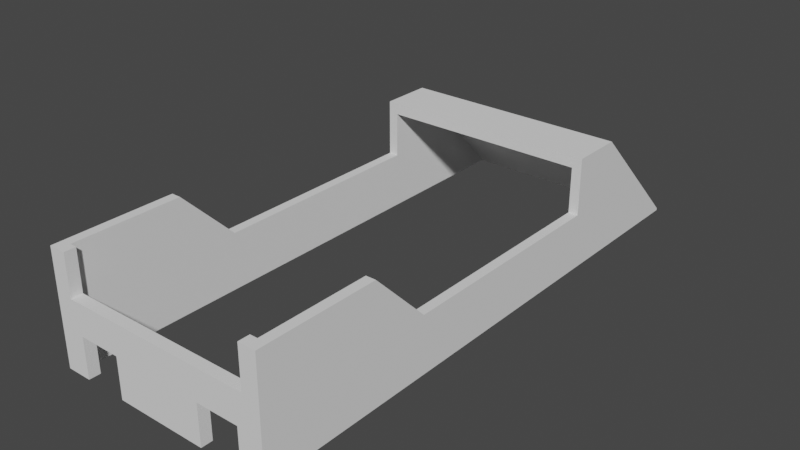 # Source: frame.blend  (saved by Blender 2.92.15; exported with 4.5.12 LTS)
import bpy
from mathutils import Matrix  # noqa: F401  (used for matrix-valued properties, if any)

bpy.ops.wm.read_factory_settings(use_empty=True)
scene = bpy.context.scene
scene.name = 'Scene'

# ---- collections
col_collection = bpy.data.collections.new('Collection'); scene.collection.children.link(col_collection)

# ---- world
world_world = bpy.data.worlds.new('World'); scene.world = world_world
world_world.use_nodes = True; world_world.node_tree.nodes.clear()
_N = world_world.node_tree.nodes; _L = world_world.node_tree.links
n0 = _N.new('ShaderNodeOutputWorld'); n0.name = 'World Output'; n0.location = (300, 300)
n1 = _N.new('ShaderNodeBackground'); n1.name = 'Background'; n1.location = (10, 300)
n1.inputs[0].default_value = (0.05088, 0.05088, 0.05088, 1.0)
_L.new(n1.outputs[0], n0.inputs[0])
n0.is_active_output = True
world_world.color = (0.05088, 0.05088, 0.05088)
world_world.use_sun_shadow = False
world_world.sun_shadow_jitter_overblur = 0.0

# ---- meshes
me_cube_009 = bpy.data.meshes.new('Cube.009')
me_cube_009.from_pydata([(0.5, 1.25, -0.25), (0.5, -1.25, -0.25), (0.5, -1.25, 0.25), (-0.5, 1.25, -0.25), (-0.5, -1.25, -0.25), (-0.5, -1.25, 0.25), (0.457, -1.2, 0.25), (0.457, -1.2, -0.25), (-0.457, -1.2, 0.25), (-0.457, -1.2, -0.25), (-0.457, 1.2, -0.25), (0.457, 1.2, -0.25), (-0.5, -0.4708, 0.0), (-0.457, -0.4708, 0.0), (0.457, -0.4708, 0.0), (0.5, -0.4708, 0.0), (0.5, 0.5292, 0.25), (0.457, 0.5292, 0.25), (-0.5, 0.5292, 0.0), (-0.5, 0.5292, 0.25), (-0.457, 0.5292, 0.25), (-0.457, 0.5292, 0.0), (0.457, 0.5292, 0.0), (0.5, 0.5292, 0.0), (0.457, -0.4704, -6.741e-05), (0.457, -0.4703, 0.0), (-0.457, -0.4704, -6.741e-05), (-0.5, -0.4704, -6.741e-05), (0.5, -0.4704, -6.741e-05), (-0.457, -0.4703, 0.0), (-0.5, -0.4703, 0.0), (0.5, -0.4703, 0.0), (0.5, -0.7204, 0.25), (0.457, -0.7204, 0.25), (-0.457, -0.7204, 0.25), (-0.5, -0.7204, 0.25), (-0.457, -0.4708, 0.0003877), (-0.5, -0.4708, 0.0003878), (0.457, -0.4708, 0.0003877), (0.5, -0.4708, 0.0003877), (0.457, -0.4704, 0.0), (-0.457, -0.4704, 0.0), (-0.5, -0.4704, 0.0), (0.5, -0.4704, 0.0), (0.5, 0.7598, 0.25), (0.457, 0.7598, 0.25), (0.457, 1.2, -0.1902), (0.5, 1.25, -0.2402), (-0.457, 0.7598, 0.25), (-0.457, 1.2, -0.1902), (-0.5, 1.25, -0.2402), (-0.5, 0.7598, 0.25), (0.457, 0.5292, 0.2), (-0.457, 0.5292, 0.2), (0.457, 0.7598, 0.2), (-0.457, 0.7598, 0.2), (0.457, 0.7333, 0.2235), (0.457, 1.173, -0.2167), (-0.457, 0.7333, 0.2235), (-0.457, 1.173, -0.2167), (-0.3884, -1.2, -0.25), (-0.3884, -1.25, -0.25), (-0.3884, -1.2, -0.07047), (-0.3884, -1.25, -0.07047), (-0.2009, -1.2, -0.07047), (-0.2009, -1.25, -0.07047), (-0.2009, -1.2, -0.25), (-0.2009, -1.25, -0.25), (0.2056, -1.25, -0.25), (0.2056, -1.2, -0.25), (0.2056, -1.2, -0.07047), (0.2056, -1.25, -0.07047), (0.3931, -1.2, -0.07047), (0.3931, -1.25, -0.07047), (0.3931, -1.25, -0.25), (0.3931, -1.2, -0.25), (-0.425, -1.25, 0.25), (-0.425, -1.2, 0.25), (-0.425, -1.25, 0.0677), (-0.425, -1.2, 0.0677), (0.425, -1.25, 0.25), (0.425, -1.2, 0.25), (0.425, -1.25, 0.0677), (0.425, -1.2, 0.0677)], [], [(0, 47, 44, 16, 23, 31, 28, 43, 15, 39, 32, 2, 1), (1, 2, 80, 82, 78, 76, 5, 4, 61, 63, 65, 67, 68, 71, 73, 74), (4, 5, 35, 37, 12, 42, 27, 30, 18, 19, 51, 50, 3), (3, 50, 47, 0), (1, 74, 75, 7), (5, 8, 34, 35), (10, 49, 48, 20, 21, 29, 26, 41, 13, 36, 34, 8, 9), (9, 8, 77, 79, 83, 81, 6, 7, 75, 72, 70, 69, 66, 64, 62, 60), (7, 6, 33, 38, 14, 40, 24, 25, 22, 17, 45, 46, 11), (11, 46, 49, 10), (7, 11, 10, 3, 0, 1), (15, 14, 38, 39), (13, 12, 37, 36), (19, 20, 48, 51), (18, 21, 20, 19), (22, 23, 16, 17), (23, 22, 25, 31), (21, 18, 30, 29), (41, 42, 12, 13), (43, 40, 14, 15), (32, 33, 6, 81, 80, 2), (27, 26, 29, 30), (24, 28, 31, 25), (28, 24, 40, 43), (26, 27, 42, 41), (37, 35, 34, 36), (33, 32, 39, 38), (44, 45, 17, 16), (49, 46, 57, 59), (44, 47, 50, 51, 48, 45), (48, 20, 53, 55), (54, 55, 53, 52), (17, 45, 54, 52), (45, 48, 55, 54), (20, 17, 52, 53), (48, 45, 17, 20), (56, 58, 59, 57), (46, 45, 56, 57), (45, 48, 58, 56), (48, 49, 59, 58), (46, 11, 10, 59, 57), (62, 63, 61, 60), (65, 64, 66, 67), (63, 62, 64, 65), (60, 61, 4, 3, 10, 9), (70, 71, 68, 69), (73, 72, 75, 74), (71, 70, 72, 73), (69, 68, 67, 66), (78, 79, 77, 76), (76, 77, 8, 5), (83, 82, 80, 81), (82, 83, 79, 78)])
_uv = me_cube_009.uv_layers.new(name='UVMap')
_uv.uv.foreach_set('vector', [0.375, 0.0, 0.3799, 0.0, 0.625, 0.04902, 0.625, 0.07208, 0.5, 0.07208, 0.5, 0.172, 0.4999, 0.172, 0.5, 0.172, 0.5, 0.1721, 0.5002, 0.1721, 0.625, 0.197, 0.625, 0.25, 0.375, 0.25, 0.375, 0.25, 0.625, 0.25, 0.625, 0.2688, 0.5339, 0.2688, 0.5339, 0.4812, 0.625, 0.4813, 0.625, 0.5, 0.375, 0.5, 0.375, 0.4721, 0.4648, 0.4721, 0.4648, 0.4252, 0.375, 0.4252, 0.375, 0.3236, 0.4648, 0.3236, 0.4648, 0.2767, 0.375, 0.2767, 0.375, 0.5, 0.625, 0.5, 0.625, 0.553, 0.5002, 0.5779, 0.5, 0.5779, 0.5, 0.578, 0.4999, 0.578, 0.5, 0.578, 0.5, 0.6779, 0.625, 0.6779, 0.625, 0.701, 0.3799, 0.75, 0.375, 0.75, 0.375, 0.75, 0.3799, 0.75, 0.3799, 1.0, 0.375, 1.0, 0.125, 0.5, 0.1517, 0.5, 0.1517, 0.505, 0.1357, 0.505, 0.625, 0.5, 0.6357, 0.505, 0.6357, 0.553, 0.625, 0.553, 0.3958, 0.75, 0.4207, 0.75, 0.6042, 0.7041, 0.6042, 0.6801, 0.5, 0.6801, 0.5, 0.576, 0.4999, 0.576, 0.5, 0.576, 0.5, 0.576, 0.5002, 0.576, 0.6042, 0.55, 0.6042, 0.5, 0.3958, 0.5, 0.3958, 0.5, 0.6042, 0.5, 0.6042, 0.4912, 0.5282, 0.4912, 0.5282, 0.2588, 0.6042, 0.2588, 0.6042, 0.25, 0.3958, 0.25, 0.3958, 0.2675, 0.4706, 0.2675, 0.4706, 0.3188, 0.3958, 0.3188, 0.3958, 0.43, 0.4706, 0.43, 0.4706, 0.4812, 0.3958, 0.4812, 0.3958, 0.25, 0.6042, 0.25, 0.6042, 0.2, 0.5002, 0.174, 0.5, 0.174, 0.5, 0.174, 0.4999, 0.174, 0.5, 0.174, 0.5, 0.06988, 0.6042, 0.06988, 0.6042, 0.04586, 0.4207, 0.0, 0.3958, 0.0, 0.3958, 1.0, 0.4207, 1.0, 0.4207, 0.75, 0.3958, 0.75, 0.1357, 0.505, 0.1357, 0.745, 0.3643, 0.745, 0.375, 0.75, 0.125, 0.75, 0.125, 0.5, 0.375, 0.2708, 0.375, 0.2798, 0.3751, 0.2798, 0.3751, 0.2708, 0.375, 0.4702, 0.375, 0.4792, 0.3751, 0.4792, 0.3751, 0.4702, 0.625, 0.6779, 0.6357, 0.6779, 0.6357, 0.701, 0.625, 0.701, 0.375, 0.7708, 0.375, 0.7798, 0.4375, 0.7798, 0.4375, 0.7708, 0.375, 0.9702, 0.375, 0.9792, 0.4375, 0.9792, 0.4375, 0.9702, 0.1458, 0.75, 0.1548, 0.75, 0.1548, 0.5001, 0.1458, 0.5001, 0.3452, 0.75, 0.3542, 0.75, 0.3542, 0.5001, 0.3452, 0.5001, 0.3452, 0.5001, 0.3542, 0.5001, 0.3542, 0.5, 0.3452, 0.5, 0.1458, 0.5001, 0.1548, 0.5001, 0.1548, 0.5, 0.1458, 0.5, 0.875, 0.553, 0.8643, 0.553, 0.8643, 0.505, 0.8562, 0.505, 0.8562, 0.5, 0.875, 0.5, 0.375, 0.7708, 0.375, 0.7798, 0.375, 0.7798, 0.375, 0.7708, 0.375, 0.9702, 0.375, 0.9792, 0.375, 0.9792, 0.375, 0.9702, 0.1458, 0.75, 0.1548, 0.75, 0.1548, 0.75, 0.1458, 0.75, 0.3452, 0.75, 0.3542, 0.75, 0.3542, 0.75, 0.3452, 0.75, 0.3542, 0.7498, 0.3542, 0.6616, 0.3452, 0.6616, 0.3452, 0.7498, 0.1548, 0.6616, 0.1458, 0.6616, 0.1458, 0.7498, 0.1548, 0.7498, 0.875, 0.701, 0.8643, 0.701, 0.8643, 0.6779, 0.875, 0.6779, 0.4207, 0.75, 0.4207, 1.0, 0.4207, 1.0, 0.4207, 0.75, 0.1458, 0.5614, 0.1458, 0.7347, 0.3542, 0.7347, 0.3542, 0.5614, 0.3452, 0.5614, 0.1548, 0.5614, 0.6357, 0.701, 0.6357, 0.6779, 0.6357, 0.6779, 0.6357, 0.701, 0.0, 0.0, 0.0, 0.0, 0.0, 0.0, 0.0, 0.0, 0.8643, 0.6779, 0.8643, 0.701, 0.8643, 0.701, 0.8643, 0.6779, 0.1548, 0.5614, 0.3452, 0.5614, 0.3452, 0.5614, 0.1548, 0.5614, 0.0, 0.0, 0.0, 0.0, 0.0, 0.0, 0.0, 0.0, 0.0, 0.0, 0.0, 0.0, 0.0, 0.0, 0.0, 0.0, 0.1548, 0.5614, 0.3452, 0.5614, 0.3452, 0.717, 0.1548, 0.717, 0.4207, 0.0, 0.6042, 0.04586, 0.6042, 0.04586, 0.4207, 0.0, 0.1548, 0.5614, 0.3452, 0.5614, 0.3452, 0.5614, 0.1548, 0.5614, 0.6042, 0.7041, 0.4207, 0.75, 0.4207, 0.75, 0.6042, 0.7041, 0.0, 0.0, 0.0, 0.0, 0.0, 0.0, 0.0, 0.0, 0.0, 0.0, 0.625, 0.6154, 0.625, 0.5487, 0.3856, 0.5487, 0.3856, 0.6154, 0.625, 0.2013, 0.625, 0.1346, 0.3856, 0.1346, 0.3856, 0.2013, 0.625, 0.5487, 0.625, 0.6154, 0.875, 0.6154, 0.875, 0.5487, 0.3471, 0.505, 0.3471, 0.5, 0.375, 0.5, 0.375, 0.75, 0.3643, 0.745, 0.3643, 0.505, 0.625, 0.6154, 0.625, 0.5487, 0.3856, 0.5487, 0.3856, 0.6154, 0.625, 0.2013, 0.625, 0.1346, 0.3856, 0.1346, 0.3856, 0.2013, 0.625, 0.5487, 0.625, 0.6154, 0.875, 0.6154, 0.875, 0.5487, 0.1986, 0.505, 0.1986, 0.5, 0.3002, 0.5, 0.3002, 0.505, 0.375, 0.5786, 0.375, 0.5911, 0.5269, 0.5911, 0.5269, 0.5786, 0.6438, 0.5, 0.6438, 0.505, 0.6357, 0.505, 0.625, 0.5, 0.375, 0.1589, 0.375, 0.1714, 0.5269, 0.1714, 0.5269, 0.1589, 0.125, 0.5786, 0.125, 0.5911, 0.375, 0.5911, 0.375, 0.5786])
me_cube_009.use_remesh_fix_poles = True
me_cube_009.use_remesh_preserve_attributes = False
me_cube_009.use_mirror_vertex_groups = False
me_cube_009.update()

# ---- objects
ob_cube = bpy.data.objects.new('Cube', me_cube_009)

# ---- transforms, parenting, visibility, modifiers, constraints
ob_cube.location = (0.0, 0.0, 0.315)
ob_cube.lineart.crease_threshold = 0.0

# ---- collection membership
col_collection.objects.link(ob_cube)

# ---- scene / render settings (as saved in the file)
scene.frame_start = 1; scene.frame_end = 250; scene.frame_set(1)
scene.render.engine = 'BLENDER_EEVEE_NEXT'
scene.cycles.use_denoising = False
scene.cycles.samples = 128
scene.cycles.sampling_pattern = 'TABULATED_SOBOL'
scene.cycles.use_adaptive_sampling = False
scene.cycles.use_light_tree = False
scene.view_settings.view_transform = 'Filmic'
bpy.context.view_layer.update()

# ---- added for rendering (the .blend has no active camera and no usable light): camera, sun
cam_auto = bpy.data.cameras.new('AutoCamera')
cam_auto.lens = 50.0
cam_auto.sensor_width = 36.0
cam_auto.clip_end = 1000.0
ob_auto_camera = bpy.data.objects.new('AutoCamera', cam_auto)
scene.collection.objects.link(ob_auto_camera)
ob_auto_camera.location = (2.53383, -3.0406, 2.34207)
ob_auto_camera.rotation_euler = (1.09748, -7.21219e-08, 0.694738)
scene.camera = ob_auto_camera
light_auto_sun = bpy.data.lights.new('AutoSun', 'SUN')
light_auto_sun.energy = 3.0
light_auto_sun.angle = 0.0523599
ob_auto_sun = bpy.data.objects.new('AutoSun', light_auto_sun)
scene.collection.objects.link(ob_auto_sun)
ob_auto_sun.rotation_euler = (0.872665, 0.174533, 0.523599)
bpy.context.view_layer.update()
